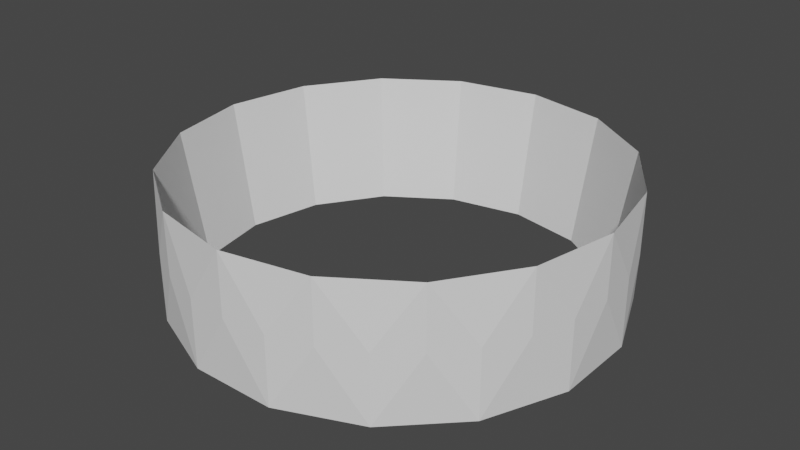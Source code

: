 # Source: PipeHead.blend  (saved by Blender 2.80.75; exported with 4.5.12 LTS)
import bpy
from mathutils import Matrix  # noqa: F401  (used for matrix-valued properties, if any)

bpy.ops.wm.read_factory_settings(use_empty=True)
scene = bpy.context.scene
scene.name = 'Scene'

# ---- collections
col_collection = bpy.data.collections.new('Collection'); scene.collection.children.link(col_collection)

# ---- world
world_world = bpy.data.worlds.new('World'); scene.world = world_world
world_world.color = (0.05088, 0.05088, 0.05088)
world_world.use_sun_shadow = False
world_world.sun_shadow_jitter_overblur = 0.0

# ---- meshes
me_cylinder = bpy.data.meshes.new('Cylinder')
me_cylinder.from_pydata([(-1.587e-07, 0.9044, -1.0), (0.3461, 0.8355, -1.0), (0.6395, 0.6395, -1.0), (0.8355, 0.3461, -1.0), (0.9044, -7.991e-09, -1.0), (0.8355, -0.3461, -1.0), (0.6395, -0.6395, -1.0), (0.3461, -0.8355, -1.0), (-3.185e-07, -0.9044, -1.0), (-0.3461, -0.8355, -1.0), (-0.6395, -0.6395, -1.0), (-0.8355, -0.3461, -1.0), (-0.9044, 8.454e-07, -1.0), (-0.8355, 0.3461, -1.0), (-0.6395, 0.6395, -1.0), (-0.3461, 0.8355, -1.0), (0.1951, 0.9808, -1.0), (0.0, 1.0, 1.0), (0.3827, 0.9239, 1.0), (0.5556, 0.8315, -1.0), (0.7071, 0.7071, 1.0), (0.8315, 0.5556, -1.0), (0.9239, 0.3827, 1.0), (0.9808, 0.1951, -1.0), (1.0, 7.55e-08, 1.0), (0.9808, -0.1951, -1.0), (0.9239, -0.3827, 1.0), (0.8315, -0.5556, -1.0), (0.7071, -0.7071, 1.0), (0.5556, -0.8315, -1.0), (0.3827, -0.9239, 1.0), (0.1951, -0.9808, -1.0), (-3.258e-07, -1.0, 1.0), (-0.1951, -0.9808, -1.0), (-0.3827, -0.9239, 1.0), (-0.5556, -0.8315, -1.0), (-0.7071, -0.7071, 1.0), (-0.8315, -0.5556, -1.0), (-0.9239, -0.3827, 1.0), (-0.9808, -0.1951, -1.0), (-1.0, 9.656e-07, 1.0), (-0.9808, 0.1951, -1.0), (-0.9239, 0.3827, 1.0), (-0.8315, 0.5556, -1.0), (-0.7071, 0.7071, 1.0), (-0.5556, 0.8315, -1.0), (-0.3827, 0.9239, 1.0), (-0.1951, 0.9808, -1.0), (0.1951, 0.9808, 0.05444), (0.3827, 0.9239, 0.05444), (0.5556, 0.8315, 0.05444), (0.7071, 0.7071, 0.05444), (0.8315, 0.5556, 0.05444), (0.9239, 0.3827, 0.05444), (0.9808, 0.1951, 0.05444), (1.0, 7.55e-08, 0.05444), (0.9808, -0.1951, 0.05444), (0.9239, -0.3827, 0.05444), (0.8315, -0.5556, 0.05444), (0.7071, -0.7071, 0.05444), (0.5556, -0.8315, 0.05444), (0.3827, -0.9239, 0.05444), (0.1951, -0.9808, 0.05444), (-3.258e-07, -1.0, 0.05444), (-0.1951, -0.9808, 0.05444), (-0.3827, -0.9239, 0.05444), (-0.5556, -0.8315, 0.05444), (-0.7071, -0.7071, 0.05444), (-0.8315, -0.5556, 0.05444), (-0.9239, -0.3827, 0.05444), (-0.9808, -0.1951, 0.05444), (-1.0, 9.656e-07, 0.05444), (-0.9808, 0.1951, 0.05444), (-0.9239, 0.3827, 0.05444), (-0.8315, 0.5556, 0.05444), (-0.7071, 0.7071, 0.05444), (-0.5556, 0.8315, 0.05444), (-0.3827, 0.9239, 0.05444), (-0.1951, 0.9808, 0.05444), (0.0, 1.0, 0.05444)], [], [(16, 48, 49), (49, 18, 50), (19, 50, 51), (51, 20, 52), (21, 52, 53), (53, 22, 54), (23, 54, 55), (55, 24, 56), (25, 56, 57), (57, 26, 58), (27, 58, 59), (59, 28, 60), (29, 60, 61), (61, 30, 62), (31, 62, 63), (63, 32, 64), (33, 64, 65), (65, 34, 66), (35, 66, 67), (67, 36, 68), (37, 68, 69), (69, 38, 70), (39, 70, 71), (71, 40, 72), (41, 72, 73), (73, 42, 74), (43, 74, 75), (75, 44, 76), (45, 76, 77), (77, 46, 78), (16, 1, 0), (20, 50, 18), (17, 0, 1, 18), (53, 54, 23), (22, 20, 2, 3), (23, 4, 3), (55, 56, 25), (22, 52, 20), (25, 5, 4), (57, 58, 27), (24, 54, 22), (27, 6, 5), (59, 60, 29), (26, 56, 24), (29, 7, 6), (61, 62, 31), (28, 58, 26), (31, 8, 7), (63, 64, 33), (30, 60, 28), (33, 9, 8), (65, 66, 35), (32, 62, 30), (35, 10, 9), (67, 68, 37), (34, 64, 32), (37, 11, 10), (69, 70, 39), (36, 66, 34), (39, 12, 11), (73, 72, 42), (38, 68, 36), (41, 13, 12), (75, 74, 44), (40, 70, 38), (43, 14, 13), (75, 76, 45), (42, 72, 40), (45, 15, 14), (77, 78, 47), (44, 74, 42), (17, 78, 46), (46, 15, 0, 17), (46, 76, 44), (47, 0, 15), (73, 74, 43), (46, 44, 14, 15), (71, 72, 41), (77, 76, 46), (79, 78, 17), (79, 48, 16), (47, 78, 79), (47, 79, 16, 0), (51, 50, 20), (26, 24, 4, 5), (53, 52, 22), (28, 26, 5, 6), (55, 54, 24), (30, 28, 6, 7), (57, 56, 26), (32, 30, 7, 8), (59, 58, 28), (34, 32, 8, 9), (61, 60, 30), (36, 34, 9, 10), (63, 62, 32), (38, 36, 10, 11), (65, 64, 34), (40, 38, 11, 12), (67, 66, 36), (42, 40, 12, 13), (69, 68, 38), (44, 42, 13, 14), (71, 70, 40), (49, 48, 18), (19, 1, 16, 49), (21, 2, 19, 51), (23, 3, 21, 53), (25, 4, 23, 55), (27, 5, 25, 57), (29, 6, 27, 59), (31, 7, 29, 61), (33, 8, 31, 63), (35, 9, 33, 65), (37, 10, 35, 67), (39, 11, 37, 69), (41, 12, 39, 71), (43, 13, 41, 73), (45, 14, 43, 75), (47, 15, 45, 77), (19, 2, 1), (49, 50, 19), (20, 18, 1, 2), (24, 22, 3, 4), (21, 3, 2), (79, 17, 48), (18, 48, 17), (51, 52, 21)])
_uv = me_cylinder.uv_layers.new(name='UVMap')
_uv.uv.foreach_set('vector', [0.9688, 0.5, 0.9688, 0.7636, 0.9375, 0.7636, 0.9375, 0.7636, 0.9375, 1.0, 0.9062, 0.7636, 0.9062, 0.5, 0.9062, 0.7636, 0.875, 0.7636, 0.875, 0.7636, 0.875, 1.0, 0.8438, 0.7636, 0.8438, 0.5, 0.8438, 0.7636, 0.8125, 0.7636, 0.8125, 0.7636, 0.8125, 1.0, 0.7813, 0.7636, 0.7812, 0.5, 0.7813, 0.7636, 0.75, 0.7636, 0.75, 0.7636, 0.75, 1.0, 0.7188, 0.7636, 0.7188, 0.5, 0.7188, 0.7636, 0.6875, 0.7636, 0.6875, 0.7636, 0.6875, 1.0, 0.6562, 0.7636, 0.6562, 0.5, 0.6562, 0.7636, 0.625, 0.7636, 0.625, 0.7636, 0.625, 1.0, 0.5938, 0.7636, 0.5938, 0.5, 0.5938, 0.7636, 0.5625, 0.7636, 0.5625, 0.7636, 0.5625, 1.0, 0.5312, 0.7636, 0.5312, 0.5, 0.5312, 0.7636, 0.5, 0.7636, 0.5, 0.7636, 0.5, 1.0, 0.4687, 0.7636, 0.4688, 0.5, 0.4687, 0.7636, 0.4375, 0.7636, 0.4375, 0.7636, 0.4375, 1.0, 0.4062, 0.7636, 0.4062, 0.5, 0.4062, 0.7636, 0.375, 0.7636, 0.375, 0.7636, 0.375, 1.0, 0.3438, 0.7636, 0.3438, 0.5, 0.3438, 0.7636, 0.3125, 0.7636, 0.3125, 0.7636, 0.3125, 1.0, 0.2812, 0.7636, 0.2812, 0.5, 0.2812, 0.7636, 0.25, 0.7636, 0.25, 0.7636, 0.25, 1.0, 0.2188, 0.7636, 0.2188, 0.5, 0.2188, 0.7636, 0.1875, 0.7636, 0.1875, 0.7636, 0.1875, 1.0, 0.1562, 0.7636, 0.1562, 0.5, 0.1562, 0.7636, 0.125, 0.7636, 0.125, 0.7636, 0.125, 1.0, 0.09375, 0.7636, 0.09375, 0.5, 0.09375, 0.7636, 0.0625, 0.7636, 0.0625, 0.7636, 0.0625, 1.0, 0.03125, 0.7636, 0.7968, 0.4854, 0.8151, 0.4072, 0.75, 0.4201, 0.875, 1.0, 0.9062, 0.7636, 0.3418, 0.4717, 0.25, 0.49, 0.75, 0.4201, 0.8151, 0.4072, 0.9375, 1.0, 0.8125, 0.7636, 0.7813, 0.7636, 0.7812, 0.5, 0.8125, 1.0, 0.4197, 0.4197, 0.8703, 0.3703, 0.9072, 0.3151, 0.9854, 0.2968, 0.9201, 0.25, 0.9072, 0.3151, 0.75, 0.7636, 0.7188, 0.7636, 0.7188, 0.5, 0.8125, 1.0, 0.8438, 0.7636, 0.4197, 0.4197, 0.9854, 0.2032, 0.9072, 0.1849, 0.9201, 0.25, 0.6875, 0.7636, 0.6562, 0.7636, 0.6562, 0.5, 0.75, 1.0, 0.7813, 0.7636, 0.4717, 0.3418, 0.9496, 0.1167, 0.8703, 0.1297, 0.9072, 0.1849, 0.625, 0.7636, 0.5938, 0.7636, 0.5938, 0.5, 0.6875, 1.0, 0.7188, 0.7636, 0.49, 0.25, 0.8833, 0.05045, 0.8151, 0.09284, 0.8703, 0.1297, 0.5625, 0.7636, 0.5312, 0.7636, 0.5312, 0.5, 0.625, 1.0, 0.6562, 0.7636, 0.4717, 0.1582, 0.7968, 0.01461, 0.75, 0.0799, 0.8151, 0.09284, 0.5, 0.7636, 0.4687, 0.7636, 0.4688, 0.5, 0.5625, 1.0, 0.5938, 0.7636, 0.4197, 0.08029, 0.7032, 0.01461, 0.6849, 0.09284, 0.75, 0.0799, 0.4375, 0.7636, 0.4062, 0.7636, 0.4062, 0.5, 0.5, 1.0, 0.5312, 0.7636, 0.3418, 0.02827, 0.6167, 0.05045, 0.6297, 0.1297, 0.6849, 0.09284, 0.375, 0.7636, 0.3438, 0.7636, 0.3438, 0.5, 0.4375, 1.0, 0.4687, 0.7636, 0.25, 0.01, 0.5504, 0.1167, 0.5928, 0.1849, 0.6297, 0.1297, 0.3125, 0.7636, 0.2812, 0.7636, 0.2812, 0.5, 0.375, 1.0, 0.4062, 0.7636, 0.1582, 0.02827, 0.5146, 0.2032, 0.5799, 0.25, 0.5928, 0.1849, 0.1875, 0.7636, 0.2188, 0.7636, 0.1875, 1.0, 0.3125, 1.0, 0.3438, 0.7636, 0.08029, 0.08029, 0.5146, 0.2968, 0.5928, 0.3151, 0.5799, 0.25, 0.125, 0.7636, 0.1562, 0.7636, 0.125, 1.0, 0.25, 1.0, 0.2812, 0.7636, 0.02827, 0.1582, 0.5504, 0.3833, 0.6297, 0.3703, 0.5928, 0.3151, 0.125, 0.7636, 0.09375, 0.7636, 0.09375, 0.5, 0.1875, 1.0, 0.2188, 0.7636, 0.01, 0.25, 0.6167, 0.4496, 0.6849, 0.4072, 0.6297, 0.3703, 0.0625, 0.7636, 0.03125, 0.7636, 0.03125, 0.5, 0.125, 1.0, 0.1562, 0.7636, 0.02827, 0.3418, 0.0, 1.0, 0.03125, 0.7636, 0.1582, 0.4717, 0.1582, 0.4717, 0.6849, 0.4072, 0.75, 0.4201, 0.0, 1.0, 0.0625, 1.0, 0.09375, 0.7636, 0.08029, 0.4197, 0.7032, 0.4854, 0.75, 0.4201, 0.6849, 0.4072, 0.1875, 0.7636, 0.1562, 0.7636, 0.1562, 0.5, 0.0625, 1.0, 0.08029, 0.4197, 0.6297, 0.3703, 0.6849, 0.4072, 0.25, 0.7636, 0.2188, 0.7636, 0.2188, 0.5, 0.0625, 0.7636, 0.09375, 0.7636, 0.0625, 1.0, 0.0, 0.7636, 0.03125, 0.7636, 0.0, 1.0, 1.0, 0.7636, 0.9688, 0.7636, 0.9688, 0.5, 0.03125, 0.5, 0.03125, 0.7636, 0.0, 0.7636, 0.03125, 0.5, 1.0, 0.7636, 0.7968, 0.4854, 0.75, 0.4201, 0.875, 0.7636, 0.9062, 0.7636, 0.875, 1.0, 0.6875, 1.0, 0.49, 0.25, 0.9201, 0.25, 0.9072, 0.1849, 0.8125, 0.7636, 0.8438, 0.7636, 0.8125, 1.0, 0.625, 1.0, 0.4717, 0.1582, 0.9072, 0.1849, 0.8703, 0.1297, 0.75, 0.7636, 0.7813, 0.7636, 0.75, 1.0, 0.5625, 1.0, 0.4197, 0.08029, 0.8703, 0.1297, 0.8151, 0.09284, 0.6875, 0.7636, 0.7188, 0.7636, 0.6875, 1.0, 0.5, 1.0, 0.3418, 0.02827, 0.8151, 0.09284, 0.75, 0.0799, 0.625, 0.7636, 0.6562, 0.7636, 0.625, 1.0, 0.4375, 1.0, 0.25, 0.01, 0.75, 0.0799, 0.6849, 0.09284, 0.5625, 0.7636, 0.5938, 0.7636, 0.5625, 1.0, 0.375, 1.0, 0.1582, 0.02827, 0.6849, 0.09284, 0.6297, 0.1297, 0.5, 0.7636, 0.5312, 0.7636, 0.5, 1.0, 0.3125, 1.0, 0.08029, 0.08029, 0.6297, 0.1297, 0.5928, 0.1849, 0.4375, 0.7636, 0.4687, 0.7636, 0.4375, 1.0, 0.25, 1.0, 0.02827, 0.1582, 0.5928, 0.1849, 0.5799, 0.25, 0.375, 0.7636, 0.4062, 0.7636, 0.375, 1.0, 0.1875, 1.0, 0.01, 0.25, 0.5799, 0.25, 0.5928, 0.3151, 0.3125, 0.7636, 0.3438, 0.7636, 0.3125, 1.0, 0.125, 1.0, 0.02827, 0.3418, 0.5928, 0.3151, 0.6297, 0.3703, 0.25, 0.7636, 0.2812, 0.7636, 0.25, 1.0, 0.9375, 0.7636, 0.9688, 0.7636, 0.9375, 1.0, 0.8833, 0.4496, 0.8151, 0.4072, 0.9688, 0.5, 0.9375, 0.7636, 0.9496, 0.3833, 0.8703, 0.3703, 0.9062, 0.5, 0.875, 0.7636, 0.9854, 0.2968, 0.9072, 0.3151, 0.8438, 0.5, 0.8125, 0.7636, 0.9854, 0.2032, 0.9201, 0.25, 0.7812, 0.5, 0.75, 0.7636, 0.9496, 0.1167, 0.9072, 0.1849, 0.7188, 0.5, 0.6875, 0.7636, 0.8833, 0.05045, 0.8703, 0.1297, 0.6562, 0.5, 0.625, 0.7636, 0.7968, 0.01461, 0.8151, 0.09284, 0.5938, 0.5, 0.5625, 0.7636, 0.7032, 0.01461, 0.75, 0.0799, 0.5312, 0.5, 0.5, 0.7636, 0.6167, 0.05045, 0.6849, 0.09284, 0.4688, 0.5, 0.4375, 0.7636, 0.5504, 0.1167, 0.6297, 0.1297, 0.4062, 0.5, 0.375, 0.7636, 0.5146, 0.2032, 0.5928, 0.1849, 0.3438, 0.5, 0.3125, 0.7636, 0.5146, 0.2968, 0.5799, 0.25, 0.2812, 0.5, 0.25, 0.7636, 0.5504, 0.3833, 0.5928, 0.3151, 0.2188, 0.5, 0.1875, 0.7636, 0.6167, 0.4496, 0.6297, 0.3703, 0.1562, 0.5, 0.125, 0.7636, 0.7032, 0.4854, 0.6849, 0.4072, 0.09375, 0.5, 0.0625, 0.7636, 0.8833, 0.4496, 0.8703, 0.3703, 0.8151, 0.4072, 0.9375, 0.7636, 0.9062, 0.7636, 0.9062, 0.5, 0.875, 1.0, 0.3418, 0.4717, 0.8151, 0.4072, 0.8703, 0.3703, 0.75, 1.0, 0.4717, 0.3418, 0.9072, 0.3151, 0.9201, 0.25, 0.9496, 0.3833, 0.9072, 0.3151, 0.8703, 0.3703, 1.0, 0.7636, 1.0, 1.0, 0.9688, 0.7636, 0.9375, 1.0, 0.9688, 0.7636, 0.25, 0.49, 0.875, 0.7636, 0.8438, 0.7636, 0.8438, 0.5])
me_cylinder.use_remesh_preserve_volume = False
me_cylinder.use_remesh_preserve_attributes = False
me_cylinder.use_mirror_vertex_groups = False
me_cylinder.update()

# ---- objects
ob_cylinder = bpy.data.objects.new('Cylinder', me_cylinder)

# ---- transforms, parenting, visibility, modifiers, constraints
ob_cylinder.location = (0.0, 0.0, 0.0)
ob_cylinder.scale = (1.0, 1.0, 0.2969)
ob_cylinder.lineart.crease_threshold = 0.0

# ---- collection membership
col_collection.objects.link(ob_cylinder)

# ---- scene / render settings (as saved in the file)
scene.frame_start = 1; scene.frame_end = 250; scene.frame_set(151)
scene.render.engine = 'BLENDER_EEVEE_NEXT'
scene.render.motion_blur_shutter = 1.0
scene.cycles.use_denoising = False
scene.cycles.samples = 128
scene.cycles.sampling_pattern = 'TABULATED_SOBOL'
scene.cycles.use_adaptive_sampling = False
scene.cycles.use_light_tree = False
scene.view_settings.view_transform = 'Filmic'
bpy.context.view_layer.update()

# ---- added for rendering (the .blend has no active camera and no usable light): camera, sun
cam_auto = bpy.data.cameras.new('AutoCamera')
cam_auto.lens = 50.0
cam_auto.sensor_width = 36.0
cam_auto.clip_end = 1000.0
ob_auto_camera = bpy.data.objects.new('AutoCamera', cam_auto)
scene.collection.objects.link(ob_auto_camera)
ob_auto_camera.location = (2.67399, -3.20879, 2.13919)
ob_auto_camera.rotation_euler = (1.09748, -7.21219e-08, 0.694738)
scene.camera = ob_auto_camera
light_auto_sun = bpy.data.lights.new('AutoSun', 'SUN')
light_auto_sun.energy = 3.0
light_auto_sun.angle = 0.0523599
ob_auto_sun = bpy.data.objects.new('AutoSun', light_auto_sun)
scene.collection.objects.link(ob_auto_sun)
ob_auto_sun.rotation_euler = (0.872665, 0.174533, 0.523599)
bpy.context.view_layer.update()
